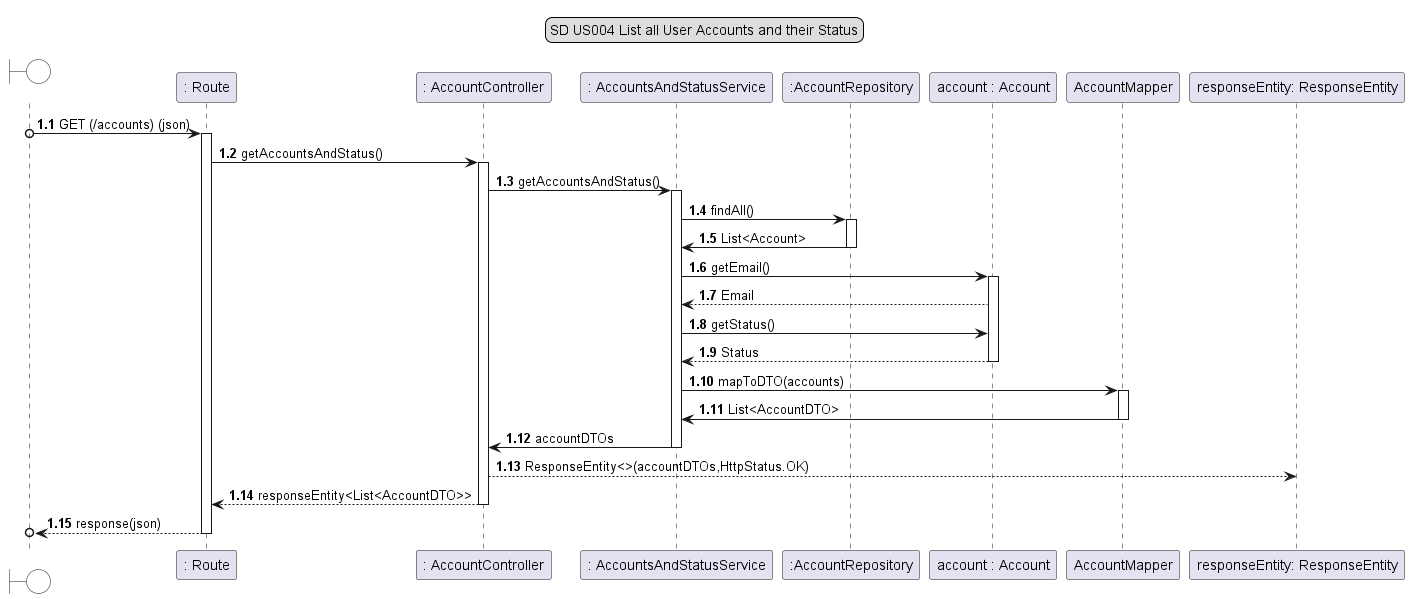

The diagram above was rendered by PlantUML. Its source (embedded in the PNG):
@startuml

autonumber 1.1

skinparam sequenceArrowThickness 1
skinparam maxmessagesize 250

legend top
SD US004 List all User Accounts and their Status
end legend

boundary " " #white
participant ": Route" as Route
participant ": AccountController" as Controller
participant ": AccountsAndStatusService" as Service
participant ":AccountRepository" as Repo
participant "account : Account" as Account
participant "AccountMapper" as Mapper

" " o-> Route : GET (/accounts) (json)
activate Route

Route -> Controller #b: getAccountsAndStatus()

activate Controller

Controller -> Service :  getAccountsAndStatus()

activate Service

Service -> Repo : findAll()
activate Repo
Service <- Repo : List<Account>
deactivate Repo


Service -> Account : getEmail()
activate Account
Service <-- Account : Email
Service -> Account : getStatus()
Service <-- Account : Status
deactivate Account


Service -> Mapper : mapToDTO(accounts)
activate Mapper
Service <- Mapper : List<AccountDTO>
deactivate Mapper


deactivate Mapper


Service -> Controller : accountDTOs
deactivate Service

Controller --> "responseEntity: ResponseEntity" : ResponseEntity<>(accountDTOs,HttpStatus.OK)

Controller --> Route : responseEntity<List<AccountDTO>>
deactivate Controller

Route -->o " " : response(json)
deactivate Route

@enduml